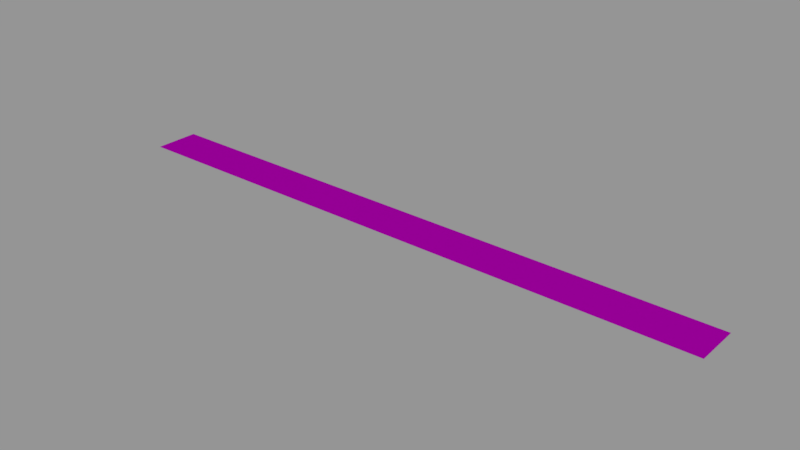 # Source: info01_48.blend  (saved by Blender 2.79.0; exported with 4.5.12 LTS)
import bpy
from mathutils import Matrix  # noqa: F401  (used for matrix-valued properties, if any)

bpy.ops.wm.read_factory_settings(use_empty=True)
scene = bpy.context.scene
scene.name = 'Scene'

# ---- collections
col_collection_1 = bpy.data.collections.new('Collection 1'); scene.collection.children.link(col_collection_1)

# ---- images (referenced by path relative to the original .blend; pixels are not part of the script)
import os
ASSET_DIR = os.environ.get("B2B_ASSET_DIR", "")  # directory of the original .blend (textures are referenced by path, not embedded)
HERE = os.path.dirname(os.path.abspath(__file__))  # packed textures are extracted next to this script under _unpacked/

def load_image(name, relpath, width, height, colorspace="sRGB"):
    """Load a texture the original file referenced (path relative to the .blend, or extracted next to this script)."""
    p = next((c for c in (os.path.join(HERE, relpath), os.path.join(ASSET_DIR, relpath)) if relpath and os.path.exists(c)), "")
    if p:
        img = bpy.data.images.load(p, check_existing=True)
        img.name = name
    else:  # same state as the original file: an image datablock whose file is absent (Cycles renders it pink)
        img = bpy.data.images.new(name, width, height)
        img.source = "FILE"
        img.filepath = "//" + (relpath or name)
    img.colorspace_settings.name = colorspace
    return img
img_info01_48_static_system_drains_png = load_image('info01_48_static_system_drains.png', 'textures/info01_48_static_system_drains.png', 1024, 1024, 'Linear Rec.709')

# ---- materials (node trees are filled in below, after node groups)
mat_info01_48 = bpy.data.materials.new('info01_48')
mat_info01_48.alpha_threshold = 0.0
mat_info01_48.roughness = 0.5

# ---- node groups
ng_decal_info_group = bpy.data.node_groups.new('Decal Info Group', 'ShaderNodeTree')
_s = ng_decal_info_group.interface.new_socket(name='Shader', in_out='OUTPUT', socket_type='NodeSocketShader')
_s = ng_decal_info_group.interface.new_socket(name='Material Color', in_out='INPUT', socket_type='NodeSocketColor')
_s.default_value = (0.5793, 0.5793, 0.5793, 1.0)
_s = ng_decal_info_group.interface.new_socket(name='Material Roughness', in_out='INPUT', socket_type='NodeSocketFloat')
_s.subtype = 'FACTOR'
_s.default_value = 0.2
_s.min_value = 0.0
_s.max_value = 1.0
_s = ng_decal_info_group.interface.new_socket(name='Invert', in_out='INPUT', socket_type='NodeSocketFloat')
_s.subtype = 'FACTOR'
_s.default_value = 1.0
_s.min_value = 0.0
_s.max_value = 1.0
_s = ng_decal_info_group.interface.new_socket(name='Alpha', in_out='INPUT', socket_type='NodeSocketColor')
_N = ng_decal_info_group.nodes; _L = ng_decal_info_group.links
n0 = _N.new('ShaderNodeBsdfTransparent'); n0.name = 'Transparent BSDF'; n0.location = (247, -354)
n1 = _N.new('ShaderNodeMixShader'); n1.name = 'Mix Shader'; n1.location = (498, -152)
n2 = _N.new('NodeGroupOutput'); n2.name = 'Group Output'; n2.location = (857, -88)
n3 = _N.new('ShaderNodeInvert'); n3.name = 'Invert'; n3.location = (-262, -267)
n4 = _N.new('ShaderNodeBsdfAnisotropic'); n4.name = 'Glossy BSDF'; n4.location = (290, 32)
n4.distribution = 'GGX'
n5 = _N.new('NodeGroupInput'); n5.name = 'Group Input'; n5.location = (-775, -19)
n6 = _N.new('ShaderNodeInvert'); n6.name = 'Invert.001'; n6.location = (-305, 58)
n7 = _N.new('ShaderNodeMath'); n7.name = 'Math'; n7.location = (0, 0)
n7.operation = 'POWER'
_L.new(n4.outputs[0], n1.inputs[1])
_L.new(n0.outputs[0], n1.inputs[2])
_L.new(n1.outputs[0], n2.inputs[0])
_L.new(n3.outputs[0], n1.inputs[0])
_L.new(n5.outputs[3], n3.inputs[1])
_L.new(n5.outputs[0], n6.inputs[1])
_L.new(n6.outputs[0], n4.inputs[0])
_L.new(n5.outputs[2], n6.inputs[0])
_L.new(n5.outputs[1], n7.inputs[0])
_L.new(n7.outputs[0], n4.inputs[1])
n2.is_active_output = True

# ---- material node trees
mat_info01_48.use_nodes = True; mat_info01_48.node_tree.nodes.clear()
_N = mat_info01_48.node_tree.nodes; _L = mat_info01_48.node_tree.links
n0 = _N.new('ShaderNodeOutputMaterial'); n0.name = 'Material Output'; n0.location = (188, 348)
n1 = _N.new('ShaderNodeTexImage'); n1.name = 'Image Texture'; n1.location = (-662, 324)
n1.width = 295
n1.image = img_info01_48_static_system_drains_png
n2 = _N.new('ShaderNodeGroup'); n2.name = 'Group'; n2.location = (-192, 385)
n2.width = 227
n2.node_tree = ng_decal_info_group
n2.inputs[1].default_value = 0.1
n2.inputs[2].default_value = 0.0
_L.new(n2.outputs[0], n0.inputs[0])
_L.new(n1.outputs[1], n2.inputs[3])
_L.new(n1.outputs[0], n2.inputs[0])
n0.is_active_output = True

# ---- meshes
me_cube_001 = bpy.data.meshes.new('Cube.001')
me_cube_001.from_pydata([(-0.256, -0.019, 0.0), (-0.256, 0.019, 0.0), (0.256, -0.019, 0.0), (0.256, 0.019, 0.0)], [], [(3, 1, 0, 2)])
_uv = me_cube_001.uv_layers.new(name='UVMap')
_uv.uv.foreach_set('vector', [1.0, 1.0, 0.0, 1.0, 5.96e-08, 0.0, 1.0, 0.0])
me_cube_001.materials.append(mat_info01_48)
me_cube_001.use_remesh_preserve_volume = False
me_cube_001.use_remesh_preserve_attributes = False
me_cube_001.use_mirror_vertex_groups = False
me_cube_001.auto_texspace = False
me_cube_001.update()

# ---- objects
ob_info01_48 = bpy.data.objects.new('info01_48', me_cube_001)

# ---- transforms, parenting, visibility, modifiers, constraints
ob_info01_48.location = (0.0, 0.0, 0.0)
ob_info01_48.visible_shadow = False
ob_info01_48.show_wire = True
ob_info01_48.show_all_edges = True
ob_info01_48.lineart.crease_threshold = 0.0
_m = ob_info01_48.modifiers.new('Displace', 'DISPLACE')
_m.mid_level = 0.9999

# ---- collection membership
col_collection_1.objects.link(ob_info01_48)

# ---- scene / render settings (as saved in the file)
scene.frame_start = 0; scene.frame_end = 250; scene.frame_set(0)
scene.render.engine = 'CYCLES'
scene.render.dither_intensity = 0.0
scene.render.film_transparent = True
scene.cycles.use_denoising = False
scene.cycles.samples = 64
scene.cycles.sampling_pattern = 'TABULATED_SOBOL'
scene.cycles.light_sampling_threshold = 0.0
scene.cycles.use_adaptive_sampling = False
scene.cycles.use_light_tree = False
scene.cycles.blur_glossy = 0.0
scene.cycles.sample_clamp_indirect = 0.0
scene.view_settings.view_transform = 'Standard'
bpy.context.view_layer.update()

# ---- added for rendering (the .blend has no active camera and no usable light): camera, sun + grey world if the file has none
cam_auto = bpy.data.cameras.new('AutoCamera')
cam_auto.lens = 50.0
cam_auto.sensor_width = 36.0
cam_auto.clip_end = 1000.0
ob_auto_camera = bpy.data.objects.new('AutoCamera', cam_auto)
scene.collection.objects.link(ob_auto_camera)
ob_auto_camera.location = (0.475018, -0.570022, 0.380114)
ob_auto_camera.rotation_euler = (1.09748, -7.21219e-08, 0.694738)
scene.camera = ob_auto_camera
light_auto_sun = bpy.data.lights.new('AutoSun', 'SUN')
light_auto_sun.energy = 3.0
light_auto_sun.angle = 0.0523599
ob_auto_sun = bpy.data.objects.new('AutoSun', light_auto_sun)
scene.collection.objects.link(ob_auto_sun)
ob_auto_sun.rotation_euler = (0.872665, 0.174533, 0.523599)
if scene.world is None:
    world_auto = bpy.data.worlds.new('AutoWorld')
    world_auto.color = (0.3, 0.3, 0.3)
    scene.world = world_auto
bpy.context.view_layer.update()

